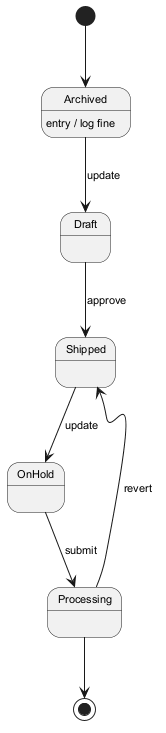

The diagram above was rendered by PlantUML. Its source (embedded in the PNG):
@startuml
skinparam backgroundColor #FFFFFF
skinparam classBackgroundColor #E8F4FA
skinparam classBorderColor #2C7DA0
skinparam defaultFontSize 11
[*] --> Archived
Archived --> Draft : update
Archived : entry / log fine
Draft --> Shipped : approve
Shipped --> OnHold : update
OnHold --> Processing : submit
Processing --> Shipped : revert
Processing --> [*]
@enduml